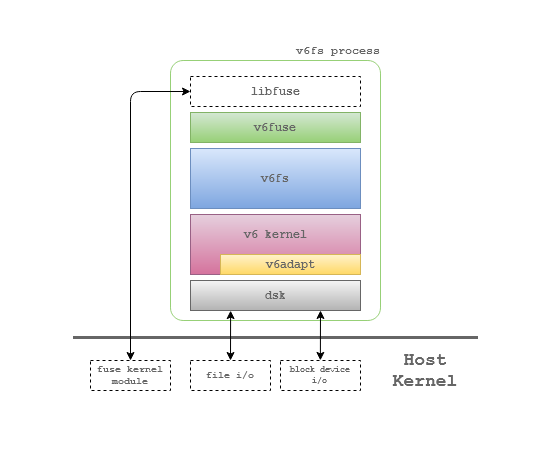

The diagram above was exported from draw.io. Its source (the exported page's mxGraphModel, read from the mxfile embedded in the PNG):
<mxGraphModel dx="981" dy="552" grid="1" gridSize="10" guides="1" tooltips="0" connect="1" arrows="1" fold="1" page="1" pageScale="1" pageWidth="850" pageHeight="1100" math="0" shadow="0">
  <root>
    <mxCell id="0" />
    <mxCell id="1" parent="0" />
    <mxCell id="MhZjy6TqWmwnBQIVNDnp-23" value="" style="rounded=0;whiteSpace=wrap;html=1;fontFamily=Courier New;fontSize=18;fontColor=#666666;align=right;strokeColor=#FFFFFF;" vertex="1" parent="1">
      <mxGeometry x="80" y="80" width="550" height="450" as="geometry" />
    </mxCell>
    <mxCell id="MhZjy6TqWmwnBQIVNDnp-20" value="" style="rounded=1;whiteSpace=wrap;html=1;fontFamily=Courier New;fontSize=10;fillColor=none;strokeColor=#97D077;arcSize=6;" vertex="1" parent="1">
      <mxGeometry x="250" y="140" width="210" height="260" as="geometry" />
    </mxCell>
    <mxCell id="MhZjy6TqWmwnBQIVNDnp-1" value="&lt;b&gt;v6fuse&lt;/b&gt;" style="rounded=0;whiteSpace=wrap;html=1;fillColor=#d5e8d4;strokeColor=#82b366;gradientColor=#97d077;fontFamily=Courier New;fontColor=#666666;" vertex="1" parent="1">
      <mxGeometry x="270" y="192" width="170" height="30" as="geometry" />
    </mxCell>
    <mxCell id="MhZjy6TqWmwnBQIVNDnp-3" value="&lt;b&gt;v6fs&lt;/b&gt;" style="rounded=0;whiteSpace=wrap;html=1;gradientColor=#7ea6e0;fillColor=#dae8fc;strokeColor=#6c8ebf;fontFamily=Courier New;fontColor=#666666;" vertex="1" parent="1">
      <mxGeometry x="270" y="228" width="170" height="60" as="geometry" />
    </mxCell>
    <mxCell id="MhZjy6TqWmwnBQIVNDnp-4" value="" style="rounded=0;whiteSpace=wrap;html=1;gradientColor=#d5739d;fillColor=#e6d0de;strokeColor=#996185;fontFamily=Courier New;" vertex="1" parent="1">
      <mxGeometry x="270" y="294" width="170" height="60" as="geometry" />
    </mxCell>
    <mxCell id="MhZjy6TqWmwnBQIVNDnp-5" value="&lt;b&gt;v6adapt&lt;/b&gt;" style="rounded=0;whiteSpace=wrap;html=1;fillColor=#fff2cc;strokeColor=#d6b656;fontFamily=Courier New;gradientColor=#ffd966;fontColor=#666666;" vertex="1" parent="1">
      <mxGeometry x="300" y="334" width="140" height="20" as="geometry" />
    </mxCell>
    <mxCell id="MhZjy6TqWmwnBQIVNDnp-6" value="v6 kernel" style="text;html=1;strokeColor=none;fillColor=none;align=center;verticalAlign=middle;whiteSpace=wrap;rounded=0;fontStyle=1;fontFamily=Courier New;fontColor=#666666;" vertex="1" parent="1">
      <mxGeometry x="317.5" y="304" width="75" height="20" as="geometry" />
    </mxCell>
    <mxCell id="MhZjy6TqWmwnBQIVNDnp-7" value="&lt;b&gt;dsk&lt;/b&gt;" style="rounded=0;whiteSpace=wrap;html=1;gradientColor=#b3b3b3;fillColor=#f5f5f5;strokeColor=#666666;fontFamily=Courier New;fontColor=#666666;" vertex="1" parent="1">
      <mxGeometry x="270" y="360" width="170" height="30" as="geometry" />
    </mxCell>
    <mxCell id="MhZjy6TqWmwnBQIVNDnp-11" value="" style="endArrow=none;html=1;fontFamily=Courier New;fontColor=#666666;strokeWidth=3;strokeColor=#666666;" edge="1" parent="1">
      <mxGeometry width="50" height="50" relative="1" as="geometry">
        <mxPoint x="152.5" y="417" as="sourcePoint" />
        <mxPoint x="557.5" y="417" as="targetPoint" />
      </mxGeometry>
    </mxCell>
    <mxCell id="MhZjy6TqWmwnBQIVNDnp-12" value="&lt;div style=&quot;font-size: 9px&quot;&gt;block device i/o&lt;br&gt;&lt;/div&gt;" style="rounded=0;whiteSpace=wrap;html=1;fontFamily=Courier New;fontColor=#666666;dashed=1;fontStyle=1" vertex="1" parent="1">
      <mxGeometry x="360" y="440" width="80" height="30" as="geometry" />
    </mxCell>
    <mxCell id="MhZjy6TqWmwnBQIVNDnp-13" value="file i/o" style="rounded=0;whiteSpace=wrap;html=1;fontFamily=Courier New;fontColor=#666666;dashed=1;fontStyle=1;fontSize=10;" vertex="1" parent="1">
      <mxGeometry x="270" y="440" width="80" height="30" as="geometry" />
    </mxCell>
    <mxCell id="MhZjy6TqWmwnBQIVNDnp-14" value="&lt;div&gt;fuse kernel&lt;/div&gt;&lt;div&gt;module&lt;br&gt;&lt;/div&gt;" style="rounded=0;whiteSpace=wrap;html=1;fontFamily=Courier New;fontColor=#666666;dashed=1;fontStyle=1;fontSize=10;" vertex="1" parent="1">
      <mxGeometry x="170" y="440" width="80" height="30" as="geometry" />
    </mxCell>
    <mxCell id="MhZjy6TqWmwnBQIVNDnp-15" value="libfuse" style="rounded=0;whiteSpace=wrap;html=1;fontFamily=Courier New;dashed=1;fontStyle=1;fontColor=#666666;" vertex="1" parent="1">
      <mxGeometry x="270" y="156" width="170" height="30" as="geometry" />
    </mxCell>
    <mxCell id="MhZjy6TqWmwnBQIVNDnp-16" value="" style="endArrow=classic;startArrow=classic;html=1;fontFamily=Courier New;fontSize=10;fontColor=#666666;exitX=0.5;exitY=0;exitDx=0;exitDy=0;entryX=0.236;entryY=1.004;entryDx=0;entryDy=0;entryPerimeter=0;" edge="1" parent="1" source="MhZjy6TqWmwnBQIVNDnp-13" target="MhZjy6TqWmwnBQIVNDnp-7">
      <mxGeometry width="50" height="50" relative="1" as="geometry">
        <mxPoint x="325" y="430" as="sourcePoint" />
        <mxPoint x="309" y="390" as="targetPoint" />
      </mxGeometry>
    </mxCell>
    <mxCell id="MhZjy6TqWmwnBQIVNDnp-17" value="" style="endArrow=classic;startArrow=classic;html=1;fontFamily=Courier New;fontSize=10;fontColor=#666666;exitX=0.5;exitY=0;exitDx=0;exitDy=0;entryX=0;entryY=0.5;entryDx=0;entryDy=0;" edge="1" parent="1" source="MhZjy6TqWmwnBQIVNDnp-14" target="MhZjy6TqWmwnBQIVNDnp-15">
      <mxGeometry width="50" height="50" relative="1" as="geometry">
        <mxPoint x="180" y="400" as="sourcePoint" />
        <mxPoint x="230" y="350" as="targetPoint" />
        <Array as="points">
          <mxPoint x="210" y="171" />
        </Array>
      </mxGeometry>
    </mxCell>
    <mxCell id="MhZjy6TqWmwnBQIVNDnp-19" value="" style="endArrow=classic;startArrow=classic;html=1;fontFamily=Courier New;fontSize=10;fontColor=#666666;exitX=0.5;exitY=0;exitDx=0;exitDy=0;entryX=0.236;entryY=1.004;entryDx=0;entryDy=0;entryPerimeter=0;" edge="1" parent="1">
      <mxGeometry width="50" height="50" relative="1" as="geometry">
        <mxPoint x="399.88" y="439.88" as="sourcePoint" />
        <mxPoint x="400" y="390" as="targetPoint" />
      </mxGeometry>
    </mxCell>
    <mxCell id="MhZjy6TqWmwnBQIVNDnp-21" value="v6fs process" style="text;html=1;strokeColor=none;fillColor=none;align=right;verticalAlign=middle;whiteSpace=wrap;rounded=0;fontFamily=Courier New;fontSize=11;fontColor=#666666;fontStyle=1" vertex="1" parent="1">
      <mxGeometry x="367" y="120" width="95" height="20" as="geometry" />
    </mxCell>
    <mxCell id="MhZjy6TqWmwnBQIVNDnp-22" value="&lt;div align=&quot;center&quot;&gt;Host&lt;br&gt;&lt;/div&gt;&lt;div align=&quot;center&quot;&gt;Kernel&lt;/div&gt;" style="text;html=1;strokeColor=none;fillColor=none;align=center;verticalAlign=middle;whiteSpace=wrap;rounded=0;fontFamily=Courier New;fontSize=18;fontColor=#666666;fontStyle=1" vertex="1" parent="1">
      <mxGeometry x="485" y="440" width="40" height="20" as="geometry" />
    </mxCell>
  </root>
</mxGraphModel>